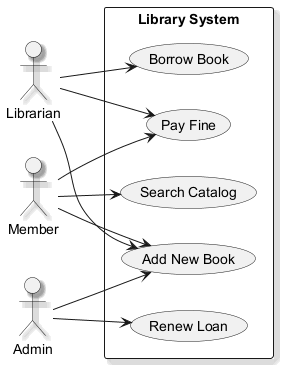

The diagram above was rendered by PlantUML. Its source (embedded in the PNG):
@startuml
skinparam backgroundColor #FFFFFF
skinparam classBackgroundColor #E8F4FA
skinparam classBorderColor #2C7DA0
skinparam shadowing true
left to right direction
actor "Librarian" as Librarian
actor "Member" as Member
actor "Admin" as Admin
rectangle "Library System" {
  usecase "Borrow Book" as UC_BorrowBook
  usecase "Search Catalog" as UC_SearchCatalog
  usecase "Add New Book" as UC_AddNewBook
  usecase "Renew Loan" as UC_RenewLoan
  usecase "Pay Fine" as UC_PayFine
}
Librarian --> UC_PayFine
Librarian --> UC_AddNewBook
Librarian --> UC_BorrowBook
Member --> UC_PayFine
Member --> UC_SearchCatalog
Member --> UC_AddNewBook
Admin --> UC_AddNewBook
Admin --> UC_RenewLoan
@enduml